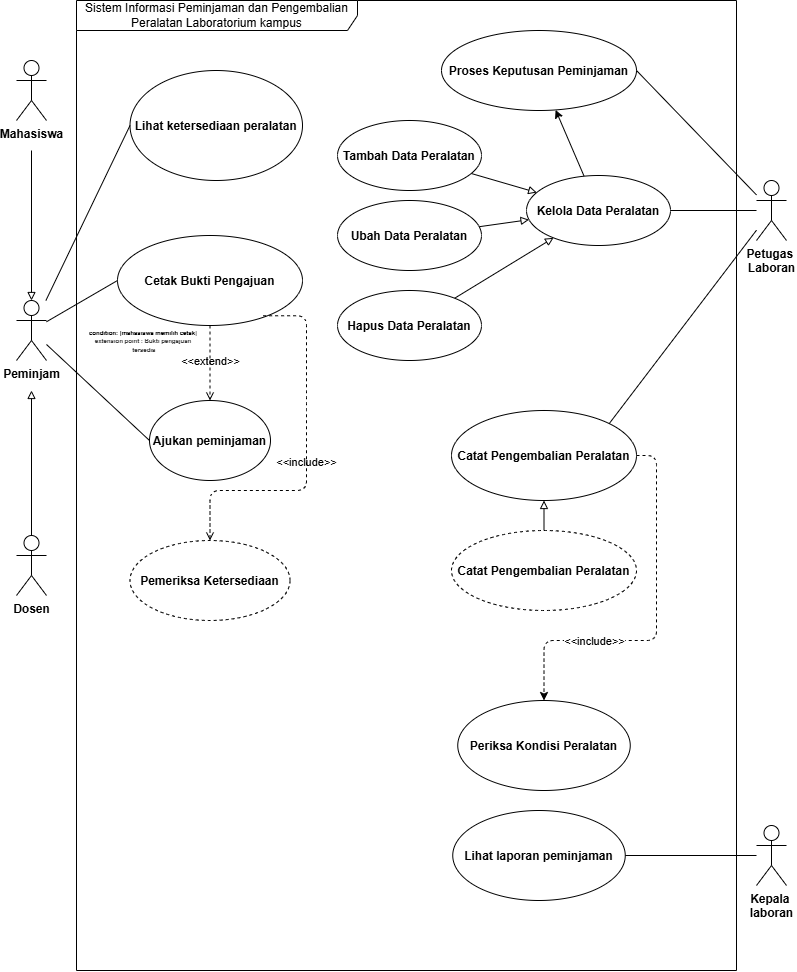

The diagram above was exported from draw.io. Its source (the exported page's mxGraphModel, read from the mxfile embedded in the PNG):
<mxGraphModel dx="1484" dy="726" grid="1" gridSize="10" guides="1" tooltips="1" connect="1" arrows="1" fold="1" page="1" pageScale="1" pageWidth="827" pageHeight="1169" math="0" shadow="0">
  <root>
    <mxCell id="0" />
    <mxCell id="1" parent="0" />
    <mxCell id="H31Xv0CxFdL9cmwElTgS-1" parent="1" style="shape=umlFrame;whiteSpace=wrap;html=1;pointerEvents=0;recursiveResize=0;container=1;collapsible=0;width=281;height=30;" value="Sistem Informasi Peminjaman dan Pengembalian Peralatan Laboratorium kampus" vertex="1">
      <mxGeometry height="970" width="660" x="90" y="120" as="geometry" />
    </mxCell>
    <mxCell id="H31Xv0CxFdL9cmwElTgS-3" parent="H31Xv0CxFdL9cmwElTgS-1" style="ellipse;fontStyle=1" value="Lihat ketersediaan peralatan" vertex="1">
      <mxGeometry height="110" width="172.5" x="53.5" y="70" as="geometry" />
    </mxCell>
    <mxCell id="IXcDOAcr8JXwdcaZZMAd-1" parent="H31Xv0CxFdL9cmwElTgS-1" style="ellipse;fontStyle=1" value="Proses Keputusan Peminjaman" vertex="1">
      <mxGeometry height="80" width="195" x="365" y="30" as="geometry" />
    </mxCell>
    <mxCell id="IXcDOAcr8JXwdcaZZMAd-2" parent="H31Xv0CxFdL9cmwElTgS-1" style="ellipse;fontStyle=1;" value="Ajukan peminjaman" vertex="1">
      <mxGeometry height="80" width="121" x="73" y="400" as="geometry" />
    </mxCell>
    <mxCell id="IXcDOAcr8JXwdcaZZMAd-4" parent="H31Xv0CxFdL9cmwElTgS-1" style="ellipse;fontStyle=1" value="Lihat laporan peminjaman" vertex="1">
      <mxGeometry height="90" width="172.5" x="376.25" y="810" as="geometry" />
    </mxCell>
    <mxCell id="IXcDOAcr8JXwdcaZZMAd-5" parent="H31Xv0CxFdL9cmwElTgS-1" style="ellipse;fontStyle=1" value="Cetak Bukti Pengajuan" vertex="1">
      <mxGeometry height="90" width="185" x="41" y="235" as="geometry" />
    </mxCell>
    <mxCell id="dWsygXVGytjp5XT2-poX-10" parent="H31Xv0CxFdL9cmwElTgS-1" style="ellipse;fontStyle=1;dashed=1;" value="Pemeriksa Ketersediaan" vertex="1">
      <mxGeometry height="80" width="160" x="53.5" y="540" as="geometry" />
    </mxCell>
    <mxCell id="dWsygXVGytjp5XT2-poX-44" edge="1" parent="H31Xv0CxFdL9cmwElTgS-1" source="dWsygXVGytjp5XT2-poX-26" style="edgeStyle=none;html=1;" target="IXcDOAcr8JXwdcaZZMAd-1" value="">
      <mxGeometry relative="1" as="geometry" />
    </mxCell>
    <mxCell id="dWsygXVGytjp5XT2-poX-26" parent="H31Xv0CxFdL9cmwElTgS-1" style="ellipse;fontStyle=1" value="Kelola Data Peralatan" vertex="1">
      <mxGeometry height="70" width="144" x="450" y="175" as="geometry" />
    </mxCell>
    <mxCell id="dWsygXVGytjp5XT2-poX-41" edge="1" parent="H31Xv0CxFdL9cmwElTgS-1" source="dWsygXVGytjp5XT2-poX-29" style="edgeStyle=none;html=1;endArrow=block;endFill=0;" target="dWsygXVGytjp5XT2-poX-26">
      <mxGeometry relative="1" as="geometry" />
    </mxCell>
    <mxCell id="dWsygXVGytjp5XT2-poX-29" parent="H31Xv0CxFdL9cmwElTgS-1" style="ellipse;fontStyle=1" value="Tambah Data Peralatan" vertex="1">
      <mxGeometry height="70" width="144" x="261" y="120" as="geometry" />
    </mxCell>
    <mxCell id="dWsygXVGytjp5XT2-poX-42" edge="1" parent="H31Xv0CxFdL9cmwElTgS-1" source="dWsygXVGytjp5XT2-poX-30" style="edgeStyle=none;html=1;endArrow=block;endFill=0;" target="dWsygXVGytjp5XT2-poX-26">
      <mxGeometry relative="1" as="geometry" />
    </mxCell>
    <mxCell id="dWsygXVGytjp5XT2-poX-30" parent="H31Xv0CxFdL9cmwElTgS-1" style="ellipse;fontStyle=1" value="Ubah Data Peralatan" vertex="1">
      <mxGeometry height="70" width="144" x="261" y="200" as="geometry" />
    </mxCell>
    <mxCell id="dWsygXVGytjp5XT2-poX-43" edge="1" parent="H31Xv0CxFdL9cmwElTgS-1" source="dWsygXVGytjp5XT2-poX-31" style="edgeStyle=none;html=1;endArrow=block;endFill=0;" target="dWsygXVGytjp5XT2-poX-26">
      <mxGeometry relative="1" as="geometry" />
    </mxCell>
    <mxCell id="dWsygXVGytjp5XT2-poX-31" parent="H31Xv0CxFdL9cmwElTgS-1" style="ellipse;fontStyle=1" value="Hapus Data Peralatan" vertex="1">
      <mxGeometry height="70" width="144" x="261" y="290" as="geometry" />
    </mxCell>
    <mxCell id="dWsygXVGytjp5XT2-poX-38" edge="1" parent="H31Xv0CxFdL9cmwElTgS-1" source="IXcDOAcr8JXwdcaZZMAd-5" style="html=1;verticalAlign=bottom;labelBackgroundColor=none;endArrow=open;endFill=0;dashed=1;exitX=0.5;exitY=1;exitDx=0;exitDy=0;entryX=0.5;entryY=0;entryDx=0;entryDy=0;" target="IXcDOAcr8JXwdcaZZMAd-2" value="&amp;lt;&amp;lt;extend&amp;gt;&amp;gt;">
      <mxGeometry relative="1" width="160" x="0.2" as="geometry">
        <mxPoint as="offset" />
        <mxPoint x="310" y="310" as="sourcePoint" />
        <mxPoint x="470" y="310" as="targetPoint" />
      </mxGeometry>
    </mxCell>
    <mxCell id="dWsygXVGytjp5XT2-poX-40" edge="1" parent="H31Xv0CxFdL9cmwElTgS-1" source="IXcDOAcr8JXwdcaZZMAd-5" style="html=1;verticalAlign=bottom;labelBackgroundColor=none;endArrow=open;endFill=0;dashed=1;entryX=0.5;entryY=0;entryDx=0;entryDy=0;exitX=0.787;exitY=0.892;exitDx=0;exitDy=0;exitPerimeter=0;" target="dWsygXVGytjp5XT2-poX-10" value="&amp;lt;&amp;lt;include&amp;gt;&amp;gt;">
      <mxGeometry relative="1" width="160" x="0.0915" as="geometry">
        <mxPoint as="offset" />
        <Array as="points">
          <mxPoint x="230" y="315.28" />
          <mxPoint x="230" y="400" />
          <mxPoint x="230" y="490" />
          <mxPoint x="133.5" y="490" />
        </Array>
        <mxPoint x="170" y="330" as="sourcePoint" />
        <mxPoint x="144" y="410" as="targetPoint" />
      </mxGeometry>
    </mxCell>
    <mxCell id="dWsygXVGytjp5XT2-poX-49" edge="1" parent="H31Xv0CxFdL9cmwElTgS-1" source="dWsygXVGytjp5XT2-poX-45" style="edgeStyle=none;html=1;exitX=1;exitY=0.5;exitDx=0;exitDy=0;entryX=0.5;entryY=0;entryDx=0;entryDy=0;dashed=1;" target="dWsygXVGytjp5XT2-poX-47">
      <mxGeometry relative="1" x="0.0543" as="geometry">
        <Array as="points">
          <mxPoint x="580" y="455" />
          <mxPoint x="580" y="640" />
          <mxPoint x="467.5" y="640" />
        </Array>
      </mxGeometry>
    </mxCell>
    <mxCell id="dWsygXVGytjp5XT2-poX-50" connectable="0" parent="dWsygXVGytjp5XT2-poX-49" style="edgeLabel;html=1;align=center;verticalAlign=middle;resizable=0;points=[];" value="&amp;lt;&amp;lt;include&amp;gt;&amp;gt;" vertex="1">
      <mxGeometry relative="1" x="0.4184" as="geometry">
        <mxPoint as="offset" />
      </mxGeometry>
    </mxCell>
    <mxCell id="dWsygXVGytjp5XT2-poX-45" parent="H31Xv0CxFdL9cmwElTgS-1" style="ellipse;fontStyle=1" value="Catat Pengembalian Peralatan" vertex="1">
      <mxGeometry height="90" width="185" x="375" y="410" as="geometry" />
    </mxCell>
    <mxCell id="dWsygXVGytjp5XT2-poX-51" edge="1" parent="H31Xv0CxFdL9cmwElTgS-1" source="dWsygXVGytjp5XT2-poX-46" style="edgeStyle=none;html=1;endArrow=block;endFill=0;" target="dWsygXVGytjp5XT2-poX-45" value="">
      <mxGeometry relative="1" as="geometry" />
    </mxCell>
    <mxCell id="dWsygXVGytjp5XT2-poX-46" parent="H31Xv0CxFdL9cmwElTgS-1" style="ellipse;fontStyle=1;dashed=1;" value="Catat Pengembalian Peralatan" vertex="1">
      <mxGeometry height="80" width="185" x="375" y="530" as="geometry" />
    </mxCell>
    <mxCell id="dWsygXVGytjp5XT2-poX-47" parent="H31Xv0CxFdL9cmwElTgS-1" style="ellipse;fontStyle=1" value="Periksa Kondisi Peralatan" vertex="1">
      <mxGeometry height="90" width="172.5" x="381.25" y="700" as="geometry" />
    </mxCell>
    <mxCell id="dWsygXVGytjp5XT2-poX-54" parent="H31Xv0CxFdL9cmwElTgS-1" style="text;html=1;whiteSpace=wrap;strokeColor=none;fillColor=none;align=center;verticalAlign=middle;rounded=0;fontSize=7;" value="&lt;font style=&quot;font-size: 6px;&quot;&gt;&lt;b&gt;condition: [mahasiswa memilih cetak&lt;span style=&quot;color: rgb(63, 63, 63); background-color: transparent;&quot;&gt;]&lt;/span&gt;&lt;/b&gt;&lt;/font&gt;&lt;div&gt;&lt;span style=&quot;color: rgb(63, 63, 63); background-color: transparent;&quot;&gt;&lt;font style=&quot;font-size: 6px;&quot;&gt;&lt;b&gt;extension point : Bukti pengajuan&lt;/b&gt;&lt;/font&gt;&lt;/span&gt;&lt;/div&gt;&lt;div&gt;&lt;span style=&quot;color: rgb(63, 63, 63); background-color: transparent;&quot;&gt;&lt;font style=&quot;font-size: 6px;&quot;&gt;&lt;b&gt;&amp;nbsp;tersedia&lt;/b&gt;&lt;/font&gt;&lt;/span&gt;&lt;/div&gt;" vertex="1">
      <mxGeometry width="133.5" y="340" as="geometry" />
    </mxCell>
    <mxCell id="IXcDOAcr8JXwdcaZZMAd-31" edge="1" parent="1" source="H31Xv0CxFdL9cmwElTgS-2" style="edgeStyle=none;html=1;entryX=0;entryY=0.5;entryDx=0;entryDy=0;endArrow=none;endFill=0;" target="IXcDOAcr8JXwdcaZZMAd-2">
      <mxGeometry relative="1" as="geometry" />
    </mxCell>
    <mxCell id="IXcDOAcr8JXwdcaZZMAd-32" edge="1" parent="1" source="H31Xv0CxFdL9cmwElTgS-2" style="edgeStyle=none;html=1;entryX=0;entryY=0.5;entryDx=0;entryDy=0;endArrow=none;endFill=0;" target="H31Xv0CxFdL9cmwElTgS-3">
      <mxGeometry relative="1" as="geometry" />
    </mxCell>
    <mxCell id="IXcDOAcr8JXwdcaZZMAd-33" edge="1" parent="1" source="H31Xv0CxFdL9cmwElTgS-2" style="edgeStyle=none;html=1;entryX=0;entryY=0.5;entryDx=0;entryDy=0;endArrow=none;endFill=0;" target="IXcDOAcr8JXwdcaZZMAd-5">
      <mxGeometry relative="1" as="geometry" />
    </mxCell>
    <mxCell id="H31Xv0CxFdL9cmwElTgS-2" parent="1" style="shape=umlActor;verticalLabelPosition=bottom;verticalAlign=top;html=1;" value="&lt;b&gt;Peminjam&lt;/b&gt;" vertex="1">
      <mxGeometry height="60" width="30" x="30" y="420" as="geometry" />
    </mxCell>
    <mxCell id="IXcDOAcr8JXwdcaZZMAd-34" edge="1" parent="1" source="H31Xv0CxFdL9cmwElTgS-5" style="edgeStyle=none;html=1;entryX=1;entryY=0.5;entryDx=0;entryDy=0;endArrow=none;endFill=0;" target="IXcDOAcr8JXwdcaZZMAd-1">
      <mxGeometry relative="1" as="geometry" />
    </mxCell>
    <mxCell id="dWsygXVGytjp5XT2-poX-34" edge="1" parent="1" source="H31Xv0CxFdL9cmwElTgS-5" style="edgeStyle=none;html=1;endArrow=none;endFill=0;" target="dWsygXVGytjp5XT2-poX-26">
      <mxGeometry relative="1" as="geometry" />
    </mxCell>
    <mxCell id="dWsygXVGytjp5XT2-poX-48" edge="1" parent="1" source="H31Xv0CxFdL9cmwElTgS-5" style="edgeStyle=none;html=1;entryX=1;entryY=0;entryDx=0;entryDy=0;endArrow=none;endFill=0;" target="dWsygXVGytjp5XT2-poX-45">
      <mxGeometry relative="1" as="geometry" />
    </mxCell>
    <mxCell id="H31Xv0CxFdL9cmwElTgS-5" parent="1" style="shape=umlActor;verticalLabelPosition=bottom;verticalAlign=top;html=1;" value="&lt;b&gt;Petugas&amp;nbsp;&lt;/b&gt;&lt;div&gt;&lt;b&gt;Laboran&lt;/b&gt;&lt;/div&gt;" vertex="1">
      <mxGeometry height="60" width="30" x="770" y="300" as="geometry" />
    </mxCell>
    <mxCell id="IXcDOAcr8JXwdcaZZMAd-20" edge="1" parent="1" source="IXcDOAcr8JXwdcaZZMAd-6" style="edgeStyle=none;html=1;entryX=1;entryY=0.5;entryDx=0;entryDy=0;endArrow=none;endFill=0;" target="IXcDOAcr8JXwdcaZZMAd-4">
      <mxGeometry relative="1" as="geometry" />
    </mxCell>
    <mxCell id="IXcDOAcr8JXwdcaZZMAd-6" parent="1" style="shape=umlActor;verticalLabelPosition=bottom;verticalAlign=top;html=1;" value="&lt;b&gt;Kepala&amp;nbsp;&lt;/b&gt;&lt;div&gt;&lt;b&gt;laboran&lt;/b&gt;&lt;/div&gt;" vertex="1">
      <mxGeometry height="60" width="30" x="770" y="945" as="geometry" />
    </mxCell>
    <mxCell id="dWsygXVGytjp5XT2-poX-1" parent="1" style="shape=umlActor;verticalLabelPosition=bottom;verticalAlign=top;html=1;" value="&lt;b&gt;Mahasiswa&lt;/b&gt;" vertex="1">
      <mxGeometry height="60" width="30" x="30" y="180" as="geometry" />
    </mxCell>
    <mxCell id="dWsygXVGytjp5XT2-poX-8" edge="1" parent="1" source="dWsygXVGytjp5XT2-poX-2" style="edgeStyle=none;html=1;endArrow=block;endFill=0;">
      <mxGeometry relative="1" as="geometry">
        <mxPoint x="45" y="510" as="targetPoint" />
      </mxGeometry>
    </mxCell>
    <mxCell id="dWsygXVGytjp5XT2-poX-2" parent="1" style="shape=umlActor;verticalLabelPosition=bottom;verticalAlign=top;html=1;" value="&lt;b&gt;Dosen&lt;/b&gt;" vertex="1">
      <mxGeometry height="60" width="30" x="30" y="655" as="geometry" />
    </mxCell>
    <mxCell id="dWsygXVGytjp5XT2-poX-7" edge="1" parent="1" style="edgeStyle=none;html=1;entryX=0.5;entryY=0;entryDx=0;entryDy=0;entryPerimeter=0;endArrow=block;endFill=0;" target="H31Xv0CxFdL9cmwElTgS-2">
      <mxGeometry relative="1" as="geometry">
        <mxPoint x="45" y="270" as="sourcePoint" />
      </mxGeometry>
    </mxCell>
  </root>
</mxGraphModel>